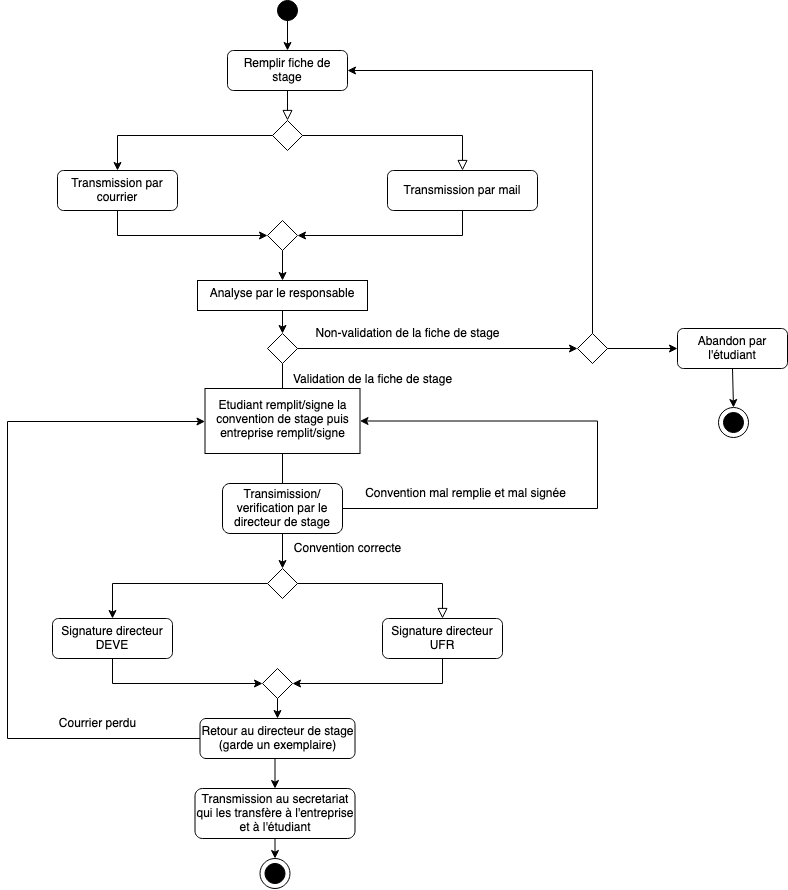

The diagram above was exported from draw.io. Its source (the exported page's mxGraphModel, read from the mxfile embedded in the PNG):
<mxGraphModel dx="1815" dy="658" grid="1" gridSize="10" guides="1" tooltips="1" connect="1" arrows="1" fold="1" page="1" pageScale="1" pageWidth="827" pageHeight="1169" math="0" shadow="0">
  <root>
    <mxCell id="WIyWlLk6GJQsqaUBKTNV-0" />
    <mxCell id="WIyWlLk6GJQsqaUBKTNV-1" parent="WIyWlLk6GJQsqaUBKTNV-0" />
    <mxCell id="WIyWlLk6GJQsqaUBKTNV-2" value="" style="rounded=0;html=1;jettySize=auto;orthogonalLoop=1;fontSize=11;endArrow=block;endFill=0;endSize=8;strokeWidth=1;shadow=0;labelBackgroundColor=none;edgeStyle=orthogonalEdgeStyle;" parent="WIyWlLk6GJQsqaUBKTNV-1" source="WIyWlLk6GJQsqaUBKTNV-3" target="WIyWlLk6GJQsqaUBKTNV-6" edge="1">
      <mxGeometry relative="1" as="geometry" />
    </mxCell>
    <mxCell id="WIyWlLk6GJQsqaUBKTNV-3" value="Remplir fiche de stage" style="rounded=1;whiteSpace=wrap;html=1;fontSize=12;glass=0;strokeWidth=1;shadow=0;" parent="WIyWlLk6GJQsqaUBKTNV-1" vertex="1">
      <mxGeometry x="160" y="107" width="120" height="40" as="geometry" />
    </mxCell>
    <mxCell id="WIyWlLk6GJQsqaUBKTNV-5" value="" style="edgeStyle=orthogonalEdgeStyle;rounded=0;html=1;jettySize=auto;orthogonalLoop=1;fontSize=11;endArrow=block;endFill=0;endSize=8;strokeWidth=1;shadow=0;labelBackgroundColor=none;" parent="WIyWlLk6GJQsqaUBKTNV-1" source="WIyWlLk6GJQsqaUBKTNV-6" target="WIyWlLk6GJQsqaUBKTNV-7" edge="1">
      <mxGeometry y="10" relative="1" as="geometry">
        <mxPoint as="offset" />
      </mxGeometry>
    </mxCell>
    <mxCell id="IbOcTMx9pn9RzOk86mq8-4" value="" style="edgeStyle=orthogonalEdgeStyle;rounded=0;orthogonalLoop=1;jettySize=auto;html=1;entryX=0.5;entryY=0;entryDx=0;entryDy=0;" parent="WIyWlLk6GJQsqaUBKTNV-1" source="WIyWlLk6GJQsqaUBKTNV-6" target="IbOcTMx9pn9RzOk86mq8-5" edge="1">
      <mxGeometry relative="1" as="geometry">
        <mxPoint x="90" y="217" as="targetPoint" />
        <Array as="points">
          <mxPoint x="50" y="192" />
        </Array>
      </mxGeometry>
    </mxCell>
    <mxCell id="WIyWlLk6GJQsqaUBKTNV-6" value="" style="rhombus;whiteSpace=wrap;html=1;shadow=0;fontFamily=Helvetica;fontSize=12;align=center;strokeWidth=1;spacing=6;spacingTop=-4;" parent="WIyWlLk6GJQsqaUBKTNV-1" vertex="1">
      <mxGeometry x="205" y="177" width="30" height="30" as="geometry" />
    </mxCell>
    <mxCell id="IbOcTMx9pn9RzOk86mq8-8" style="edgeStyle=orthogonalEdgeStyle;rounded=0;orthogonalLoop=1;jettySize=auto;html=1;exitX=0.5;exitY=1;exitDx=0;exitDy=0;entryX=1;entryY=0.5;entryDx=0;entryDy=0;" parent="WIyWlLk6GJQsqaUBKTNV-1" source="WIyWlLk6GJQsqaUBKTNV-7" target="IbOcTMx9pn9RzOk86mq8-6" edge="1">
      <mxGeometry relative="1" as="geometry" />
    </mxCell>
    <mxCell id="WIyWlLk6GJQsqaUBKTNV-7" value="Transmission par mail" style="rounded=1;whiteSpace=wrap;html=1;fontSize=12;glass=0;strokeWidth=1;shadow=0;" parent="WIyWlLk6GJQsqaUBKTNV-1" vertex="1">
      <mxGeometry x="320" y="227" width="150" height="40" as="geometry" />
    </mxCell>
    <mxCell id="IbOcTMx9pn9RzOk86mq8-2" value="" style="edgeStyle=orthogonalEdgeStyle;rounded=0;orthogonalLoop=1;jettySize=auto;html=1;" parent="WIyWlLk6GJQsqaUBKTNV-1" source="IbOcTMx9pn9RzOk86mq8-0" target="WIyWlLk6GJQsqaUBKTNV-3" edge="1">
      <mxGeometry relative="1" as="geometry" />
    </mxCell>
    <mxCell id="IbOcTMx9pn9RzOk86mq8-0" value="" style="ellipse;whiteSpace=wrap;html=1;rounded=1;shadow=0;strokeWidth=1;glass=0;fillColor=#000000;" parent="WIyWlLk6GJQsqaUBKTNV-1" vertex="1">
      <mxGeometry x="210" y="57" width="20" height="20" as="geometry" />
    </mxCell>
    <mxCell id="IbOcTMx9pn9RzOk86mq8-7" style="edgeStyle=orthogonalEdgeStyle;rounded=0;orthogonalLoop=1;jettySize=auto;html=1;exitX=0.5;exitY=1;exitDx=0;exitDy=0;entryX=0;entryY=0.5;entryDx=0;entryDy=0;" parent="WIyWlLk6GJQsqaUBKTNV-1" source="IbOcTMx9pn9RzOk86mq8-5" target="IbOcTMx9pn9RzOk86mq8-6" edge="1">
      <mxGeometry relative="1" as="geometry" />
    </mxCell>
    <mxCell id="IbOcTMx9pn9RzOk86mq8-5" value="Transmission par courrier" style="rounded=1;whiteSpace=wrap;html=1;fontSize=12;glass=0;strokeWidth=1;shadow=0;" parent="WIyWlLk6GJQsqaUBKTNV-1" vertex="1">
      <mxGeometry x="-10" y="227" width="120" height="40" as="geometry" />
    </mxCell>
    <mxCell id="3zPrqzOKLcfKWczy0PCP-7" value="" style="edgeStyle=orthogonalEdgeStyle;rounded=0;orthogonalLoop=1;jettySize=auto;html=1;fontSize=12;" edge="1" parent="WIyWlLk6GJQsqaUBKTNV-1" source="IbOcTMx9pn9RzOk86mq8-6" target="3zPrqzOKLcfKWczy0PCP-6">
      <mxGeometry relative="1" as="geometry" />
    </mxCell>
    <mxCell id="IbOcTMx9pn9RzOk86mq8-6" value="" style="rhombus;whiteSpace=wrap;html=1;shadow=0;fontFamily=Helvetica;fontSize=12;align=center;strokeWidth=1;spacing=6;spacingTop=-4;" parent="WIyWlLk6GJQsqaUBKTNV-1" vertex="1">
      <mxGeometry x="200" y="277" width="30" height="30" as="geometry" />
    </mxCell>
    <mxCell id="3zPrqzOKLcfKWczy0PCP-1" value="" style="edgeStyle=orthogonalEdgeStyle;rounded=0;orthogonalLoop=1;jettySize=auto;html=1;fontSize=18;" edge="1" parent="WIyWlLk6GJQsqaUBKTNV-1" source="IbOcTMx9pn9RzOk86mq8-10">
      <mxGeometry relative="1" as="geometry">
        <mxPoint x="215" y="496" as="targetPoint" />
      </mxGeometry>
    </mxCell>
    <mxCell id="3zPrqzOKLcfKWczy0PCP-41" style="edgeStyle=orthogonalEdgeStyle;rounded=0;orthogonalLoop=1;jettySize=auto;html=1;exitX=1;exitY=0.5;exitDx=0;exitDy=0;entryX=0;entryY=0.5;entryDx=0;entryDy=0;fontSize=12;" edge="1" parent="WIyWlLk6GJQsqaUBKTNV-1" source="IbOcTMx9pn9RzOk86mq8-10" target="3zPrqzOKLcfKWczy0PCP-40">
      <mxGeometry relative="1" as="geometry" />
    </mxCell>
    <mxCell id="IbOcTMx9pn9RzOk86mq8-10" value="" style="rhombus;whiteSpace=wrap;html=1;shadow=0;fontFamily=Helvetica;fontSize=12;align=center;strokeWidth=1;spacing=6;spacingTop=-4;" parent="WIyWlLk6GJQsqaUBKTNV-1" vertex="1">
      <mxGeometry x="200" y="390" width="30" height="30" as="geometry" />
    </mxCell>
    <mxCell id="IbOcTMx9pn9RzOk86mq8-14" value="&lt;div&gt;Non-validation de la fiche de stage &lt;br&gt;&lt;/div&gt;" style="text;html=1;align=center;verticalAlign=middle;resizable=0;points=[];autosize=1;strokeColor=none;fillColor=none;" parent="WIyWlLk6GJQsqaUBKTNV-1" vertex="1">
      <mxGeometry x="240" y="380" width="200" height="20" as="geometry" />
    </mxCell>
    <mxCell id="3zPrqzOKLcfKWczy0PCP-0" value="Etudiant remplit/signe la convention de stage puis entreprise remplit/signe" style="whiteSpace=wrap;html=1;shadow=0;strokeWidth=1;spacing=6;spacingTop=-4;" vertex="1" parent="WIyWlLk6GJQsqaUBKTNV-1">
      <mxGeometry x="137.5" y="445" width="155" height="65" as="geometry" />
    </mxCell>
    <mxCell id="3zPrqzOKLcfKWczy0PCP-3" value="&lt;div&gt;Validation de la fiche de stage &lt;br&gt;&lt;/div&gt;" style="text;html=1;align=center;verticalAlign=middle;resizable=0;points=[];autosize=1;strokeColor=none;fillColor=none;" vertex="1" parent="WIyWlLk6GJQsqaUBKTNV-1">
      <mxGeometry x="220" y="426" width="170" height="20" as="geometry" />
    </mxCell>
    <mxCell id="3zPrqzOKLcfKWczy0PCP-8" style="edgeStyle=orthogonalEdgeStyle;rounded=0;orthogonalLoop=1;jettySize=auto;html=1;exitX=0.5;exitY=1;exitDx=0;exitDy=0;entryX=0.5;entryY=0;entryDx=0;entryDy=0;fontSize=12;" edge="1" parent="WIyWlLk6GJQsqaUBKTNV-1" source="3zPrqzOKLcfKWczy0PCP-6" target="IbOcTMx9pn9RzOk86mq8-10">
      <mxGeometry relative="1" as="geometry" />
    </mxCell>
    <mxCell id="3zPrqzOKLcfKWczy0PCP-6" value="Analyse par le responsable" style="whiteSpace=wrap;html=1;shadow=0;strokeWidth=1;spacing=6;spacingTop=-4;" vertex="1" parent="WIyWlLk6GJQsqaUBKTNV-1">
      <mxGeometry x="130" y="337" width="170" height="30" as="geometry" />
    </mxCell>
    <mxCell id="3zPrqzOKLcfKWczy0PCP-14" style="edgeStyle=orthogonalEdgeStyle;rounded=0;orthogonalLoop=1;jettySize=auto;html=1;exitX=0.5;exitY=1;exitDx=0;exitDy=0;fontSize=12;" edge="1" parent="WIyWlLk6GJQsqaUBKTNV-1">
      <mxGeometry relative="1" as="geometry">
        <mxPoint x="215" y="510" as="sourcePoint" />
        <mxPoint x="215" y="570" as="targetPoint" />
      </mxGeometry>
    </mxCell>
    <mxCell id="3zPrqzOKLcfKWczy0PCP-16" value="Convention mal remplie et mal signée" style="text;html=1;align=center;verticalAlign=middle;resizable=0;points=[];autosize=1;strokeColor=none;fillColor=none;fontSize=12;" vertex="1" parent="WIyWlLk6GJQsqaUBKTNV-1">
      <mxGeometry x="287.5" y="540" width="220" height="20" as="geometry" />
    </mxCell>
    <mxCell id="3zPrqzOKLcfKWczy0PCP-17" value="" style="edgeStyle=orthogonalEdgeStyle;rounded=0;html=1;jettySize=auto;orthogonalLoop=1;fontSize=11;endArrow=block;endFill=0;endSize=8;strokeWidth=1;shadow=0;labelBackgroundColor=none;" edge="1" source="3zPrqzOKLcfKWczy0PCP-19" target="3zPrqzOKLcfKWczy0PCP-21" parent="WIyWlLk6GJQsqaUBKTNV-1">
      <mxGeometry y="10" relative="1" as="geometry">
        <mxPoint as="offset" />
      </mxGeometry>
    </mxCell>
    <mxCell id="3zPrqzOKLcfKWczy0PCP-18" value="" style="edgeStyle=orthogonalEdgeStyle;rounded=0;orthogonalLoop=1;jettySize=auto;html=1;entryX=0.5;entryY=0;entryDx=0;entryDy=0;" edge="1" source="3zPrqzOKLcfKWczy0PCP-19" target="3zPrqzOKLcfKWczy0PCP-23" parent="WIyWlLk6GJQsqaUBKTNV-1">
      <mxGeometry relative="1" as="geometry">
        <mxPoint x="85" y="665" as="targetPoint" />
        <Array as="points">
          <mxPoint x="45" y="640" />
        </Array>
      </mxGeometry>
    </mxCell>
    <mxCell id="3zPrqzOKLcfKWczy0PCP-19" value="" style="rhombus;whiteSpace=wrap;html=1;shadow=0;fontFamily=Helvetica;fontSize=12;align=center;strokeWidth=1;spacing=6;spacingTop=-4;" vertex="1" parent="WIyWlLk6GJQsqaUBKTNV-1">
      <mxGeometry x="200" y="625" width="30" height="30" as="geometry" />
    </mxCell>
    <mxCell id="3zPrqzOKLcfKWczy0PCP-20" style="edgeStyle=orthogonalEdgeStyle;rounded=0;orthogonalLoop=1;jettySize=auto;html=1;exitX=0.5;exitY=1;exitDx=0;exitDy=0;entryX=1;entryY=0.5;entryDx=0;entryDy=0;" edge="1" source="3zPrqzOKLcfKWczy0PCP-21" target="3zPrqzOKLcfKWczy0PCP-25" parent="WIyWlLk6GJQsqaUBKTNV-1">
      <mxGeometry relative="1" as="geometry" />
    </mxCell>
    <mxCell id="3zPrqzOKLcfKWczy0PCP-21" value="Signature directeur UFR" style="rounded=1;whiteSpace=wrap;html=1;fontSize=12;glass=0;strokeWidth=1;shadow=0;" vertex="1" parent="WIyWlLk6GJQsqaUBKTNV-1">
      <mxGeometry x="315" y="675" width="120" height="40" as="geometry" />
    </mxCell>
    <mxCell id="3zPrqzOKLcfKWczy0PCP-22" style="edgeStyle=orthogonalEdgeStyle;rounded=0;orthogonalLoop=1;jettySize=auto;html=1;exitX=0.5;exitY=1;exitDx=0;exitDy=0;entryX=0;entryY=0.5;entryDx=0;entryDy=0;" edge="1" source="3zPrqzOKLcfKWczy0PCP-23" target="3zPrqzOKLcfKWczy0PCP-25" parent="WIyWlLk6GJQsqaUBKTNV-1">
      <mxGeometry relative="1" as="geometry" />
    </mxCell>
    <mxCell id="3zPrqzOKLcfKWczy0PCP-23" value="Signature directeur DEVE" style="rounded=1;whiteSpace=wrap;html=1;fontSize=12;glass=0;strokeWidth=1;shadow=0;" vertex="1" parent="WIyWlLk6GJQsqaUBKTNV-1">
      <mxGeometry x="-15" y="675" width="120" height="40" as="geometry" />
    </mxCell>
    <mxCell id="3zPrqzOKLcfKWczy0PCP-36" style="edgeStyle=orthogonalEdgeStyle;rounded=0;orthogonalLoop=1;jettySize=auto;html=1;exitX=0.5;exitY=1;exitDx=0;exitDy=0;entryX=0.5;entryY=0;entryDx=0;entryDy=0;fontSize=12;" edge="1" parent="WIyWlLk6GJQsqaUBKTNV-1" source="3zPrqzOKLcfKWczy0PCP-25" target="3zPrqzOKLcfKWczy0PCP-30">
      <mxGeometry relative="1" as="geometry" />
    </mxCell>
    <mxCell id="3zPrqzOKLcfKWczy0PCP-25" value="" style="rhombus;whiteSpace=wrap;html=1;shadow=0;fontFamily=Helvetica;fontSize=12;align=center;strokeWidth=1;spacing=6;spacingTop=-4;" vertex="1" parent="WIyWlLk6GJQsqaUBKTNV-1">
      <mxGeometry x="195" y="725" width="30" height="30" as="geometry" />
    </mxCell>
    <mxCell id="3zPrqzOKLcfKWczy0PCP-27" style="edgeStyle=orthogonalEdgeStyle;rounded=0;orthogonalLoop=1;jettySize=auto;html=1;exitX=0.5;exitY=1;exitDx=0;exitDy=0;entryX=0.5;entryY=0;entryDx=0;entryDy=0;fontSize=12;" edge="1" parent="WIyWlLk6GJQsqaUBKTNV-1" source="3zPrqzOKLcfKWczy0PCP-26" target="3zPrqzOKLcfKWczy0PCP-19">
      <mxGeometry relative="1" as="geometry" />
    </mxCell>
    <mxCell id="3zPrqzOKLcfKWczy0PCP-29" style="edgeStyle=orthogonalEdgeStyle;rounded=0;orthogonalLoop=1;jettySize=auto;html=1;exitX=1;exitY=0.5;exitDx=0;exitDy=0;fontSize=12;entryX=1;entryY=0.5;entryDx=0;entryDy=0;" edge="1" parent="WIyWlLk6GJQsqaUBKTNV-1" source="3zPrqzOKLcfKWczy0PCP-26" target="3zPrqzOKLcfKWczy0PCP-0">
      <mxGeometry relative="1" as="geometry">
        <mxPoint x="520" y="370" as="targetPoint" />
        <Array as="points">
          <mxPoint x="530" y="565" />
          <mxPoint x="530" y="478" />
        </Array>
      </mxGeometry>
    </mxCell>
    <mxCell id="3zPrqzOKLcfKWczy0PCP-26" value="Transimission/ verification par le directeur de stage" style="rounded=1;whiteSpace=wrap;html=1;fontSize=12;glass=0;strokeWidth=1;shadow=0;" vertex="1" parent="WIyWlLk6GJQsqaUBKTNV-1">
      <mxGeometry x="155" y="540" width="120" height="50" as="geometry" />
    </mxCell>
    <mxCell id="3zPrqzOKLcfKWczy0PCP-28" value="Convention correcte" style="text;html=1;align=center;verticalAlign=middle;resizable=0;points=[];autosize=1;strokeColor=none;fillColor=none;fontSize=12;" vertex="1" parent="WIyWlLk6GJQsqaUBKTNV-1">
      <mxGeometry x="220" y="595" width="120" height="20" as="geometry" />
    </mxCell>
    <mxCell id="3zPrqzOKLcfKWczy0PCP-32" style="edgeStyle=orthogonalEdgeStyle;rounded=0;orthogonalLoop=1;jettySize=auto;html=1;exitX=0.5;exitY=1;exitDx=0;exitDy=0;entryX=0.5;entryY=0;entryDx=0;entryDy=0;fontSize=12;" edge="1" parent="WIyWlLk6GJQsqaUBKTNV-1" source="3zPrqzOKLcfKWczy0PCP-30" target="3zPrqzOKLcfKWczy0PCP-31">
      <mxGeometry relative="1" as="geometry" />
    </mxCell>
    <mxCell id="3zPrqzOKLcfKWczy0PCP-38" style="edgeStyle=orthogonalEdgeStyle;rounded=0;orthogonalLoop=1;jettySize=auto;html=1;exitX=0;exitY=0.5;exitDx=0;exitDy=0;fontSize=12;" edge="1" parent="WIyWlLk6GJQsqaUBKTNV-1" source="3zPrqzOKLcfKWczy0PCP-30" target="3zPrqzOKLcfKWczy0PCP-0">
      <mxGeometry relative="1" as="geometry">
        <mxPoint x="120" y="127" as="targetPoint" />
        <Array as="points">
          <mxPoint x="-60" y="795" />
          <mxPoint x="-60" y="478" />
        </Array>
      </mxGeometry>
    </mxCell>
    <mxCell id="3zPrqzOKLcfKWczy0PCP-30" value="Retour au directeur de stage (garde un exemplaire)" style="rounded=1;whiteSpace=wrap;html=1;fontSize=12;glass=0;strokeWidth=1;shadow=0;" vertex="1" parent="WIyWlLk6GJQsqaUBKTNV-1">
      <mxGeometry x="132.5" y="775" width="155" height="40" as="geometry" />
    </mxCell>
    <mxCell id="3zPrqzOKLcfKWczy0PCP-50" style="edgeStyle=orthogonalEdgeStyle;rounded=0;orthogonalLoop=1;jettySize=auto;html=1;exitX=0.5;exitY=1;exitDx=0;exitDy=0;entryX=0.5;entryY=0;entryDx=0;entryDy=0;fontSize=12;" edge="1" parent="WIyWlLk6GJQsqaUBKTNV-1" source="3zPrqzOKLcfKWczy0PCP-31" target="3zPrqzOKLcfKWczy0PCP-49">
      <mxGeometry relative="1" as="geometry" />
    </mxCell>
    <mxCell id="3zPrqzOKLcfKWczy0PCP-31" value="Transmission au secretariat qui les transfère à l'entreprise et à l'étudiant" style="rounded=1;whiteSpace=wrap;html=1;fontSize=12;glass=0;strokeWidth=1;shadow=0;" vertex="1" parent="WIyWlLk6GJQsqaUBKTNV-1">
      <mxGeometry x="127.5" y="845" width="160" height="50" as="geometry" />
    </mxCell>
    <mxCell id="3zPrqzOKLcfKWczy0PCP-39" value="&lt;div&gt;Courrier perdu&lt;/div&gt;" style="text;html=1;align=center;verticalAlign=middle;resizable=0;points=[];autosize=1;strokeColor=none;fillColor=none;fontSize=12;" vertex="1" parent="WIyWlLk6GJQsqaUBKTNV-1">
      <mxGeometry x="-15" y="770" width="90" height="20" as="geometry" />
    </mxCell>
    <mxCell id="3zPrqzOKLcfKWczy0PCP-42" style="edgeStyle=orthogonalEdgeStyle;rounded=0;orthogonalLoop=1;jettySize=auto;html=1;exitX=0.5;exitY=0;exitDx=0;exitDy=0;entryX=1;entryY=0.5;entryDx=0;entryDy=0;fontSize=12;" edge="1" parent="WIyWlLk6GJQsqaUBKTNV-1" source="3zPrqzOKLcfKWczy0PCP-40" target="WIyWlLk6GJQsqaUBKTNV-3">
      <mxGeometry relative="1" as="geometry" />
    </mxCell>
    <mxCell id="3zPrqzOKLcfKWczy0PCP-44" style="edgeStyle=orthogonalEdgeStyle;rounded=0;orthogonalLoop=1;jettySize=auto;html=1;exitX=1;exitY=0.5;exitDx=0;exitDy=0;entryX=0;entryY=0.5;entryDx=0;entryDy=0;fontSize=12;" edge="1" parent="WIyWlLk6GJQsqaUBKTNV-1" source="3zPrqzOKLcfKWczy0PCP-40" target="3zPrqzOKLcfKWczy0PCP-43">
      <mxGeometry relative="1" as="geometry" />
    </mxCell>
    <mxCell id="3zPrqzOKLcfKWczy0PCP-40" value="" style="rhombus;whiteSpace=wrap;html=1;shadow=0;fontFamily=Helvetica;fontSize=12;align=center;strokeWidth=1;spacing=6;spacingTop=-4;" vertex="1" parent="WIyWlLk6GJQsqaUBKTNV-1">
      <mxGeometry x="510" y="390" width="30" height="30" as="geometry" />
    </mxCell>
    <mxCell id="3zPrqzOKLcfKWczy0PCP-54" style="edgeStyle=orthogonalEdgeStyle;rounded=0;orthogonalLoop=1;jettySize=auto;html=1;exitX=0.5;exitY=1;exitDx=0;exitDy=0;entryX=0.5;entryY=0;entryDx=0;entryDy=0;fontSize=12;" edge="1" parent="WIyWlLk6GJQsqaUBKTNV-1" source="3zPrqzOKLcfKWczy0PCP-43" target="3zPrqzOKLcfKWczy0PCP-52">
      <mxGeometry relative="1" as="geometry" />
    </mxCell>
    <mxCell id="3zPrqzOKLcfKWczy0PCP-43" value="Abandon par l'étudiant" style="rounded=1;whiteSpace=wrap;html=1;fontSize=12;glass=0;strokeWidth=1;shadow=0;" vertex="1" parent="WIyWlLk6GJQsqaUBKTNV-1">
      <mxGeometry x="610" y="385" width="110" height="40" as="geometry" />
    </mxCell>
    <mxCell id="3zPrqzOKLcfKWczy0PCP-45" value="" style="ellipse;whiteSpace=wrap;html=1;rounded=1;shadow=0;strokeWidth=1;glass=0;fillColor=#000000;" vertex="1" parent="WIyWlLk6GJQsqaUBKTNV-1">
      <mxGeometry x="197.5" y="920" width="20" height="20" as="geometry" />
    </mxCell>
    <mxCell id="3zPrqzOKLcfKWczy0PCP-49" value="" style="ellipse;whiteSpace=wrap;html=1;aspect=fixed;fontSize=12;fillColor=none;" vertex="1" parent="WIyWlLk6GJQsqaUBKTNV-1">
      <mxGeometry x="192.5" y="915" width="30" height="30" as="geometry" />
    </mxCell>
    <mxCell id="3zPrqzOKLcfKWczy0PCP-51" value="" style="ellipse;whiteSpace=wrap;html=1;rounded=1;shadow=0;strokeWidth=1;glass=0;fillColor=#000000;" vertex="1" parent="WIyWlLk6GJQsqaUBKTNV-1">
      <mxGeometry x="656" y="469" width="20" height="20" as="geometry" />
    </mxCell>
    <mxCell id="3zPrqzOKLcfKWczy0PCP-52" value="" style="ellipse;whiteSpace=wrap;html=1;aspect=fixed;fontSize=12;fillColor=none;" vertex="1" parent="WIyWlLk6GJQsqaUBKTNV-1">
      <mxGeometry x="651" y="464" width="30" height="30" as="geometry" />
    </mxCell>
  </root>
</mxGraphModel>